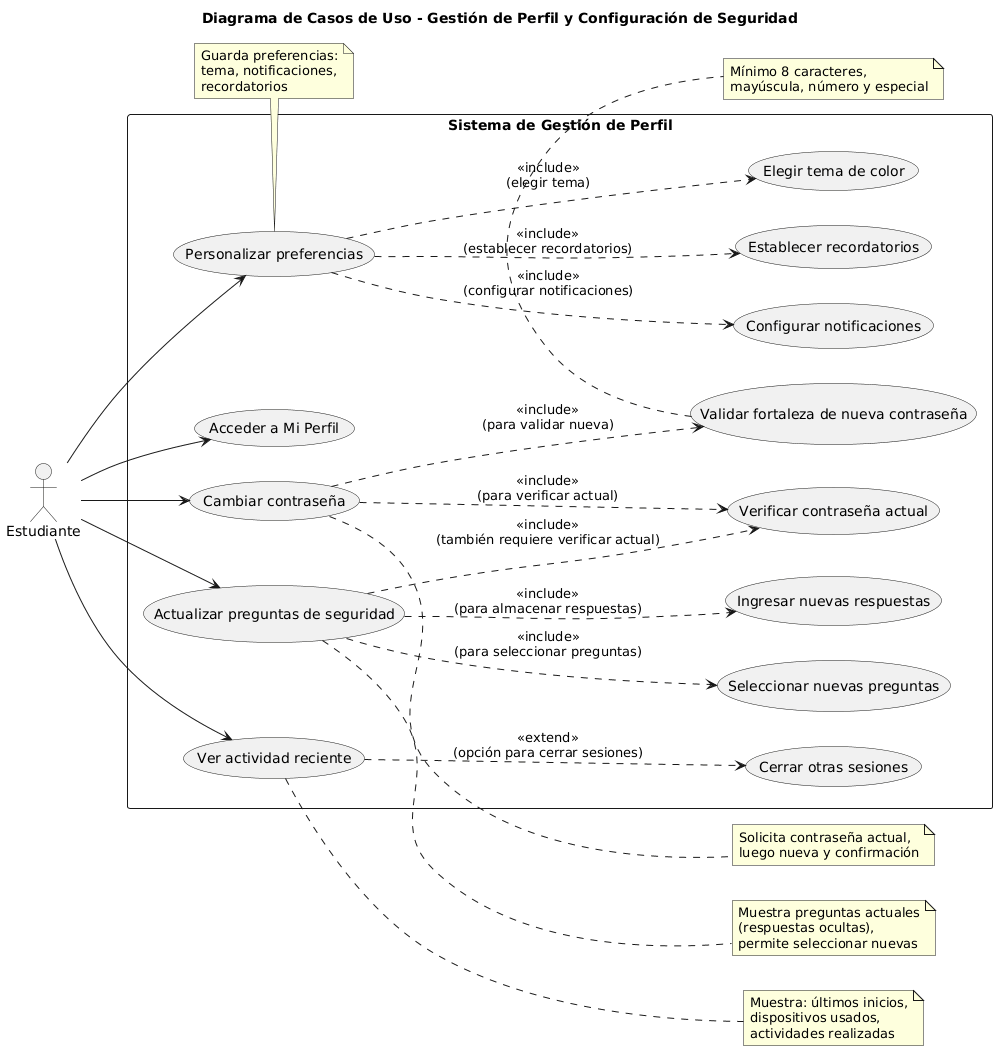

The diagram above was rendered by PlantUML. Its source (embedded in the PNG):
@startuml
title Diagrama de Casos de Uso - Gestión de Perfil y Configuración de Seguridad

left to right direction
actor "Estudiante" as E

rectangle "Sistema de Gestión de Perfil" {
  usecase "Acceder a Mi Perfil" as UC1
  usecase "Cambiar contraseña" as UC2
  usecase "Verificar contraseña actual" as UC3
  usecase "Validar fortaleza de nueva contraseña" as UC4
  usecase "Actualizar preguntas de seguridad" as UC5
  usecase "Seleccionar nuevas preguntas" as UC6
  usecase "Ingresar nuevas respuestas" as UC7
  usecase "Ver actividad reciente" as UC8
  usecase "Cerrar otras sesiones" as UC9
  usecase "Personalizar preferencias" as UC10
  usecase "Configurar notificaciones" as UC11
  usecase "Establecer recordatorios" as UC12
  usecase "Elegir tema de color" as UC13
}

E --> UC1
E --> UC2
E --> UC5
E --> UC8
E --> UC10

' Relaciones de inclusión (obligatorias)
UC2 ..> UC3 : <<include>>\n(para verificar actual)
UC2 ..> UC4 : <<include>>\n(para validar nueva)
UC5 ..> UC3 : <<include>>\n(también requiere verificar actual)
UC5 ..> UC6 : <<include>>\n(para seleccionar preguntas)
UC5 ..> UC7 : <<include>>\n(para almacenar respuestas)
UC8 ..> UC9 : <<extend>>\n(opción para cerrar sesiones)
UC10 ..> UC11 : <<include>>\n(configurar notificaciones)
UC10 ..> UC12 : <<include>>\n(establecer recordatorios)
UC10 ..> UC13 : <<include>>\n(elegir tema)

note right of UC2
  Solicita contraseña actual,
  luego nueva y confirmación
end note

note bottom of UC4
  Mínimo 8 caracteres,
  mayúscula, número y especial
end note

note right of UC5
  Muestra preguntas actuales
  (respuestas ocultas),
  permite seleccionar nuevas
end note

note right of UC8
  Muestra: últimos inicios,
  dispositivos usados,
  actividades realizadas
end note

note bottom of UC10
  Guarda preferencias:
  tema, notificaciones,
  recordatorios
end note
@enduml